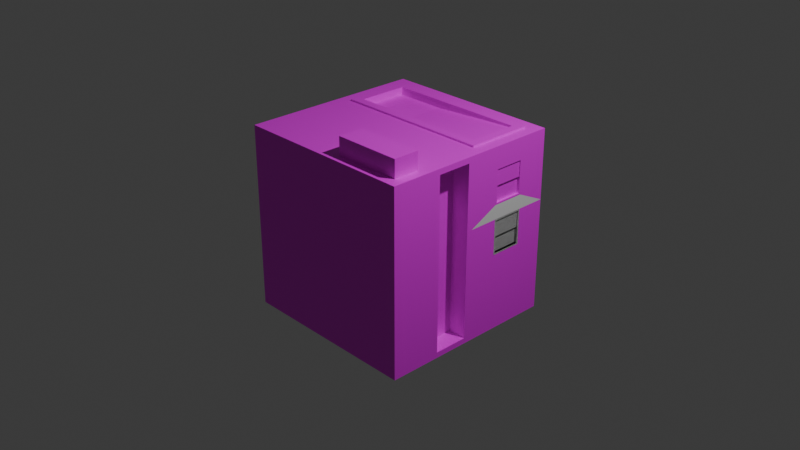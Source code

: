 # Source: playerBase.blend  (saved by Blender 4.0.36; exported with 4.5.12 LTS)
import bpy
from mathutils import Matrix  # noqa: F401  (used for matrix-valued properties, if any)

bpy.ops.wm.read_factory_settings(use_empty=True)
scene = bpy.context.scene
scene.name = 'Scene'

# ---- collections
col_collection = bpy.data.collections.new('Collection'); scene.collection.children.link(col_collection)

# ---- images (referenced by path relative to the original .blend; pixels are not part of the script)
import os
ASSET_DIR = os.environ.get("B2B_ASSET_DIR", "")  # directory of the original .blend (textures are referenced by path, not embedded)
HERE = os.path.dirname(os.path.abspath(__file__))  # packed textures are extracted next to this script under _unpacked/

def load_image(name, relpath, width, height, colorspace="sRGB"):
    """Load a texture the original file referenced (path relative to the .blend, or extracted next to this script)."""
    p = next((c for c in (os.path.join(HERE, relpath), os.path.join(ASSET_DIR, relpath)) if relpath and os.path.exists(c)), "")
    if p:
        img = bpy.data.images.load(p, check_existing=True)
        img.name = name
    else:  # same state as the original file: an image datablock whose file is absent (Cycles renders it pink)
        img = bpy.data.images.new(name, width, height)
        img.source = "FILE"
        img.filepath = "//" + (relpath or name)
    img.colorspace_settings.name = colorspace
    return img
img_untitled_001 = load_image('Untitled.001', '', 512, 512, 'sRGB')

# ---- materials (node trees are filled in below, after node groups)
mat_material_010 = bpy.data.materials.new('Material.010')
mat_material_010.alpha_threshold = 0.0
mat_material_010.use_transparent_shadow = False
mat_material_010.roughness = 0.5
mat_material_010.line_color = (0.0, 0.0, 0.0, 1.0)
mat_material_002 = bpy.data.materials.new('Material.002')
mat_material_002.alpha_threshold = 0.0
mat_material_002.use_transparent_shadow = False
mat_material_002.roughness = 0.5
mat_material_002.line_color = (0.0, 0.0, 0.0, 1.0)
mat_material_001 = bpy.data.materials.new('Material.001')
mat_material_001.alpha_threshold = 0.0
mat_material_001.use_transparent_shadow = False
mat_material_001.roughness = 0.5
mat_material_001.line_color = (0.0, 0.0, 0.0, 1.0)
mat_material = bpy.data.materials.new('Material')
mat_material.alpha_threshold = 0.0
mat_material.use_transparent_shadow = False
mat_material.roughness = 0.5
mat_material.line_color = (0.0, 0.0, 0.0, 1.0)
mat_material_003 = bpy.data.materials.new('Material.003')
mat_material_003.alpha_threshold = 0.0
mat_material_003.use_transparent_shadow = False
mat_material_003.roughness = 0.5
mat_material_003.line_color = (0.0, 0.0, 0.0, 1.0)
mat_material_004 = bpy.data.materials.new('Material.004')
mat_material_004.alpha_threshold = 0.0
mat_material_004.use_transparent_shadow = False
mat_material_004.roughness = 0.5
mat_material_004.line_color = (0.0, 0.0, 0.0, 1.0)
mat_material_005 = bpy.data.materials.new('Material.005')
mat_material_005.alpha_threshold = 0.0
mat_material_005.use_transparent_shadow = False
mat_material_005.roughness = 0.5
mat_material_005.line_color = (0.0, 0.0, 0.0, 1.0)
mat_material_006 = bpy.data.materials.new('Material.006')
mat_material_006.alpha_threshold = 0.0
mat_material_006.use_transparent_shadow = False
mat_material_006.roughness = 0.5
mat_material_006.line_color = (0.0, 0.0, 0.0, 1.0)
mat_material_007 = bpy.data.materials.new('Material.007')
mat_material_007.alpha_threshold = 0.0
mat_material_007.use_transparent_shadow = False
mat_material_007.roughness = 0.5
mat_material_007.line_color = (0.0, 0.0, 0.0, 1.0)
mat_material_008 = bpy.data.materials.new('Material.008')
mat_material_008.alpha_threshold = 0.0
mat_material_008.use_transparent_shadow = False
mat_material_008.roughness = 0.5
mat_material_008.line_color = (0.0, 0.0, 0.0, 1.0)
mat_material_009 = bpy.data.materials.new('Material.009')
mat_material_009.alpha_threshold = 0.0
mat_material_009.use_transparent_shadow = False
mat_material_009.roughness = 0.5
mat_material_009.line_color = (0.0, 0.0, 0.0, 1.0)
mat_material_011 = bpy.data.materials.new('Material.011')
mat_material_011.alpha_threshold = 0.0
mat_material_011.use_transparent_shadow = False
mat_material_011.roughness = 0.5
mat_material_011.line_color = (0.0, 0.0, 0.0, 1.0)

# ---- material node trees
mat_material_010.use_nodes = True; mat_material_010.node_tree.nodes.clear()
_N = mat_material_010.node_tree.nodes; _L = mat_material_010.node_tree.links
n0 = _N.new('ShaderNodeOutputMaterial'); n0.name = 'Material Output'; n0.location = (300, 300)
n1 = _N.new('ShaderNodeBsdfPrincipled'); n1.name = 'Principled BSDF'; n1.location = (10, 300)
n1.inputs[3].default_value = 1.45
_L.new(n1.outputs[0], n0.inputs[0])
n0.is_active_output = True
mat_material_002.use_nodes = True; mat_material_002.node_tree.nodes.clear()
_N = mat_material_002.node_tree.nodes; _L = mat_material_002.node_tree.links
n0 = _N.new('ShaderNodeOutputMaterial'); n0.name = 'Material Output'; n0.location = (300, 300)
n1 = _N.new('ShaderNodeBsdfPrincipled'); n1.name = 'Principled BSDF'; n1.location = (10, 300)
n1.inputs[3].default_value = 1.45
_L.new(n1.outputs[0], n0.inputs[0])
n0.is_active_output = True
mat_material_001.use_nodes = True; mat_material_001.node_tree.nodes.clear()
_N = mat_material_001.node_tree.nodes; _L = mat_material_001.node_tree.links
n0 = _N.new('ShaderNodeOutputMaterial'); n0.name = 'Material Output'; n0.location = (300, 300)
n1 = _N.new('ShaderNodeBsdfPrincipled'); n1.name = 'Principled BSDF'; n1.location = (10, 300)
n1.inputs[3].default_value = 1.45
_L.new(n1.outputs[0], n0.inputs[0])
n0.is_active_output = True
mat_material.use_nodes = True; mat_material.node_tree.nodes.clear()
_N = mat_material.node_tree.nodes; _L = mat_material.node_tree.links
n0 = _N.new('ShaderNodeOutputMaterial'); n0.name = 'Material Output'; n0.location = (300, 300)
n1 = _N.new('ShaderNodeBsdfPrincipled'); n1.name = 'Principled BSDF'; n1.location = (10, 300)
n1.inputs[2].default_value = 0.4591
n1.inputs[3].default_value = 1.45
n2 = _N.new('ShaderNodeTexImage'); n2.name = 'Image Texture'; n2.location = (-387, 277)
n2.image = img_untitled_001
n2.interpolation = 'Smart'
_L.new(n1.outputs[0], n0.inputs[0])
_L.new(n2.outputs[0], n1.inputs[0])
n0.is_active_output = True
mat_material_003.use_nodes = True; mat_material_003.node_tree.nodes.clear()
_N = mat_material_003.node_tree.nodes; _L = mat_material_003.node_tree.links
n0 = _N.new('ShaderNodeOutputMaterial'); n0.name = 'Material Output'; n0.location = (300, 300)
n1 = _N.new('ShaderNodeBsdfPrincipled'); n1.name = 'Principled BSDF'; n1.location = (10, 300)
n1.inputs[3].default_value = 1.45
_L.new(n1.outputs[0], n0.inputs[0])
n0.is_active_output = True
mat_material_004.use_nodes = True; mat_material_004.node_tree.nodes.clear()
_N = mat_material_004.node_tree.nodes; _L = mat_material_004.node_tree.links
n0 = _N.new('ShaderNodeOutputMaterial'); n0.name = 'Material Output'; n0.location = (300, 300)
n1 = _N.new('ShaderNodeBsdfPrincipled'); n1.name = 'Principled BSDF'; n1.location = (10, 300)
n1.inputs[3].default_value = 1.45
_L.new(n1.outputs[0], n0.inputs[0])
n0.is_active_output = True
mat_material_005.use_nodes = True; mat_material_005.node_tree.nodes.clear()
_N = mat_material_005.node_tree.nodes; _L = mat_material_005.node_tree.links
n0 = _N.new('ShaderNodeOutputMaterial'); n0.name = 'Material Output'; n0.location = (300, 300)
n1 = _N.new('ShaderNodeBsdfPrincipled'); n1.name = 'Principled BSDF'; n1.location = (10, 300)
n1.inputs[3].default_value = 1.45
_L.new(n1.outputs[0], n0.inputs[0])
n0.is_active_output = True
mat_material_006.use_nodes = True; mat_material_006.node_tree.nodes.clear()
_N = mat_material_006.node_tree.nodes; _L = mat_material_006.node_tree.links
n0 = _N.new('ShaderNodeOutputMaterial'); n0.name = 'Material Output'; n0.location = (300, 300)
n1 = _N.new('ShaderNodeBsdfPrincipled'); n1.name = 'Principled BSDF'; n1.location = (10, 300)
n1.inputs[3].default_value = 1.45
_L.new(n1.outputs[0], n0.inputs[0])
n0.is_active_output = True
mat_material_007.use_nodes = True; mat_material_007.node_tree.nodes.clear()
_N = mat_material_007.node_tree.nodes; _L = mat_material_007.node_tree.links
n0 = _N.new('ShaderNodeOutputMaterial'); n0.name = 'Material Output'; n0.location = (300, 300)
n1 = _N.new('ShaderNodeBsdfPrincipled'); n1.name = 'Principled BSDF'; n1.location = (10, 300)
n1.inputs[3].default_value = 1.45
_L.new(n1.outputs[0], n0.inputs[0])
n0.is_active_output = True
mat_material_008.use_nodes = True; mat_material_008.node_tree.nodes.clear()
_N = mat_material_008.node_tree.nodes; _L = mat_material_008.node_tree.links
n0 = _N.new('ShaderNodeOutputMaterial'); n0.name = 'Material Output'; n0.location = (300, 300)
n1 = _N.new('ShaderNodeBsdfPrincipled'); n1.name = 'Principled BSDF'; n1.location = (10, 300)
n1.inputs[3].default_value = 1.45
_L.new(n1.outputs[0], n0.inputs[0])
n0.is_active_output = True
mat_material_009.use_nodes = True; mat_material_009.node_tree.nodes.clear()
_N = mat_material_009.node_tree.nodes; _L = mat_material_009.node_tree.links
n0 = _N.new('ShaderNodeOutputMaterial'); n0.name = 'Material Output'; n0.location = (300, 300)
n1 = _N.new('ShaderNodeBsdfPrincipled'); n1.name = 'Principled BSDF'; n1.location = (10, 300)
n1.inputs[3].default_value = 1.45
_L.new(n1.outputs[0], n0.inputs[0])
n0.is_active_output = True
mat_material_011.use_nodes = True; mat_material_011.node_tree.nodes.clear()
_N = mat_material_011.node_tree.nodes; _L = mat_material_011.node_tree.links
n0 = _N.new('ShaderNodeOutputMaterial'); n0.name = 'Material Output'; n0.location = (300, 300)
n1 = _N.new('ShaderNodeBsdfPrincipled'); n1.name = 'Principled BSDF'; n1.location = (10, 300)
n1.inputs[3].default_value = 1.45
_L.new(n1.outputs[0], n0.inputs[0])
n0.is_active_output = True

# ---- world
world_world = bpy.data.worlds.new('World'); scene.world = world_world
world_world.use_nodes = True; world_world.node_tree.nodes.clear()
_N = world_world.node_tree.nodes; _L = world_world.node_tree.links
n0 = _N.new('ShaderNodeOutputWorld'); n0.name = 'World Output'; n0.location = (300, 300)
n1 = _N.new('ShaderNodeBackground'); n1.name = 'Background'; n1.location = (10, 300)
n1.inputs[0].default_value = (0.05088, 0.05088, 0.05088, 1.0)
_L.new(n1.outputs[0], n0.inputs[0])
n0.is_active_output = True
world_world.color = (0.05088, 0.05088, 0.05088)
world_world.use_sun_shadow = False
world_world.sun_shadow_jitter_overblur = 0.0

# ---- cameras
cam_camera = bpy.data.cameras.new('Camera')
cam_camera.clip_end = 100.0
cam_camera.ortho_scale = 7.314

# ---- lights
light_light = bpy.data.lights.new('Light', 'POINT')
light_light.transmission_factor = 0.0
light_light.use_soft_falloff = False
light_light.energy = 1000.0
light_light.shadow_soft_size = 0.1
light_light.shadow_maximum_resolution = 0.006
light_light.use_absolute_resolution = True

# ---- meshes
me_cube_011 = bpy.data.meshes.new('Cube.011')
me_cube_011.from_pydata([(1.0, 0.3416, 0.2189), (1.0, 0.3416, -0.1321), (1.0, 0.6607, 0.2189), (1.0, 0.6607, -0.1321), (1.0, 0.3231, 0.2374), (1.0, 0.3231, -0.1506), (1.0, 0.6792, 0.2374), (1.0, 0.6792, -0.1506), (0.9719, 0.3416, 0.2189), (0.9719, 0.3416, -0.1321), (0.9719, 0.6607, 0.2189), (0.9719, 0.6607, -0.1321), (1.0, 0.3416, 0.04671), (0.9719, 0.3416, 0.04352), (0.9719, 0.6607, 0.04382), (0.9895, 0.3416, 0.2189), (0.9895, 0.6607, 0.2189), (0.9895, 0.3416, 0.04352), (0.9895, 0.6607, 0.04382), (0.346, -0.503, 0.7483), (0.346, -0.503, 0.3973), (0.6651, -0.5002, 0.7483), (0.6651, -0.5002, 0.3973), (0.3275, -0.5032, 0.7668), (0.3275, -0.5032, 0.3788), (0.6836, -0.5001, 0.7668), (0.6836, -0.5001, 0.3788), (0.3457, -0.4749, 0.7483), (0.3457, -0.4749, 0.3973), (0.6649, -0.4721, 0.7483), (0.6649, -0.4721, 0.3973), (0.346, -0.503, 0.5761), (0.3457, -0.4749, 0.5729), (0.6649, -0.4721, 0.5732), (0.3459, -0.4926, 0.7483), (0.665, -0.4898, 0.7483), (0.3459, -0.4926, 0.5729), (0.665, -0.4898, 0.5732), (0.346, -0.503, 0.7483), (0.346, -0.503, 0.3973), (0.6651, -0.5002, 0.7483), (0.6651, -0.5002, 0.3973), (0.3275, -0.5032, 0.7668), (0.3275, -0.5032, 0.3788), (0.6836, -0.5001, 0.7668), (0.6836, -0.5001, 0.3788), (0.3457, -0.4749, 0.7483), (0.3457, -0.4749, 0.3973), (0.6649, -0.4721, 0.7483), (0.6649, -0.4721, 0.3973), (0.346, -0.503, 0.5761), (0.3457, -0.4749, 0.5729), (0.6649, -0.4721, 0.5732), (0.3459, -0.4926, 0.7483), (0.665, -0.4898, 0.7483), (0.3459, -0.4926, 0.5729), (0.665, -0.4898, 0.5732), (0.7601, 0.7189, 1.466), (1.004, -0.4973, -0.4706), (-0.8868, -0.4042, 1.529), (-0.9955, -0.5148, -0.4706), (0.7552, 1.275, 1.466), (0.9868, 1.503, -0.4706), (-0.8933, 0.3358, 1.529), (-1.013, 1.485, -0.4706), (-0.01313, 1.494, -0.4706), (-0.05693, -0.5066, 1.468), (0.2137, 1.27, 1.466), (-0.05693, -0.5066, -0.4092), (-0.5131, 1.489, -0.4706), (-0.4342, -0.5099, 1.468), (-0.6127, 0.3383, 1.529), (-0.4342, -0.5099, -0.4092), (-0.4955, -0.5104, -0.4706), (0.004446, -0.506, -0.4706), (0.2186, 0.7141, 1.466), (-0.6062, -0.4017, 1.529), (-0.05867, -0.3081, 1.468), (-0.05867, -0.3081, -0.4092), (-0.4359, -0.3114, 1.468), (-0.4359, -0.3114, -0.4092), (-0.9955, -0.5148, 1.529), (-1.013, 1.485, 1.529), (-0.4955, -0.5104, 1.529), (-0.5131, 1.489, 1.529), (-0.8868, -0.4042, 1.72), (-0.8933, 0.3358, 1.72), (-0.6127, 0.3383, 1.72), (-0.6062, -0.4017, 1.72), (-0.01313, 1.494, 1.529), (0.9868, 1.503, 1.529), (1.004, -0.4973, 1.529), (0.004446, -0.506, 1.529), (0.1234, 1.36, 1.529), (0.8527, 1.366, 1.529), (0.8679, -0.3631, 1.529), (0.1386, -0.3695, 1.529), (0.2163, 1.268, 1.529), (0.7614, 1.273, 1.529), (0.7749, -0.2718, 1.529), (0.2299, -0.2766, 1.529), (0.1234, 1.36, 1.548), (0.8527, 1.366, 1.548), (0.8679, -0.3631, 1.548), (0.1386, -0.3695, 1.548), (0.2163, 1.268, 1.548), (0.7614, 1.273, 1.548), (0.7749, -0.2718, 1.548), (0.2299, -0.2766, 1.548), (0.004446, -0.506, 0.7668), (1.004, -0.4973, 0.7668), (0.004446, -0.506, 0.3788), (1.004, -0.4973, 0.3788), (0.3275, -0.5032, 0.7668), (0.3275, -0.5032, 0.3788), (0.6836, -0.5001, 0.7668), (0.6836, -0.5001, 0.3788), (0.3457, -0.4749, 0.7483), (0.6649, -0.4721, 0.7483), (0.3457, -0.4749, 0.5729), (0.6649, -0.4721, 0.5732), (0.3459, -0.4926, 0.7483), (0.665, -0.4898, 0.7483), (0.3459, -0.4926, 0.5729), (0.665, -0.4898, 0.5732), (1.004, -0.4973, 1.529), (1.004, -0.4973, 0.7668), (0.346, -0.503, 1.29), (0.346, -0.503, 0.9389), (0.6651, -0.5002, 1.29), (0.6651, -0.5002, 0.9389), (0.3275, -0.5032, 1.308), (0.3275, -0.5032, 0.9204), (0.6836, -0.5001, 1.308), (0.6836, -0.5001, 0.9204), (0.3457, -0.4749, 1.29), (0.3457, -0.4749, 0.9389), (0.6649, -0.4721, 1.29), (0.6649, -0.4721, 0.9389), (0.346, -0.503, 1.118), (0.3457, -0.4749, 1.115), (0.6649, -0.4721, 1.115), (0.3459, -0.4926, 1.29), (0.665, -0.4898, 1.29), (0.3459, -0.4926, 1.115), (0.665, -0.4898, 1.115), (0.9944, 0.9764, 0.7694), (0.9944, 0.9764, 0.4184), (0.9944, 1.296, 0.7694), (0.9944, 1.296, 0.4184), (0.9944, 0.958, 0.7879), (0.9944, 0.958, 0.3999), (0.9944, 1.314, 0.7879), (0.9944, 1.314, 0.3999), (0.9663, 0.9764, 0.7694), (0.9663, 0.9764, 0.4184), (0.9663, 1.296, 0.7694), (0.9663, 1.296, 0.4184), (0.9944, 0.9764, 0.5972), (0.9663, 0.9764, 0.594), (0.9663, 1.296, 0.5943), (0.9839, 0.9764, 0.7694), (0.9839, 1.296, 0.7694), (0.9839, 0.9764, 0.594), (0.9839, 1.296, 0.5943), (0.9944, 0.9764, 1.307), (0.9944, 0.9764, 0.9565), (0.9944, 1.296, 1.307), (0.9944, 1.296, 0.9565), (0.9944, 0.958, 1.326), (0.9944, 0.958, 0.938), (0.9944, 1.314, 1.326), (0.9944, 1.314, 0.938), (0.9663, 0.9764, 1.307), (0.9663, 0.9764, 0.9565), (0.9663, 1.296, 1.307), (0.9663, 1.296, 0.9565), (0.9944, 0.9764, 1.135), (0.9663, 0.9764, 1.132), (0.9663, 1.296, 1.132), (0.9839, 0.9764, 1.307), (0.9839, 1.296, 1.307), (0.9839, 0.9764, 1.132), (0.9839, 1.296, 1.132), (1.0, 0.3416, 1.307), (1.0, 0.3416, 0.9565), (1.0, 0.6607, 1.307), (1.0, 0.6607, 0.9565), (1.0, 0.3231, 1.326), (1.0, 0.3231, 0.938), (1.0, 0.6792, 1.326), (1.0, 0.6792, 0.938), (0.9719, 0.3416, 1.307), (0.9719, 0.3416, 0.9565), (0.9719, 0.6607, 1.307), (0.9719, 0.6607, 0.9565), (1.0, 0.3416, 1.135), (0.9719, 0.3416, 1.132), (0.9719, 0.6607, 1.132), (0.9895, 0.3416, 1.307), (0.9895, 0.6607, 1.307), (0.9895, 0.3416, 1.132), (0.9895, 0.6607, 1.132), (1.0, 0.3416, 0.7663), (1.0, 0.3416, 0.4153), (1.0, 0.6607, 0.7663), (1.0, 0.6607, 0.4153), (1.0, 0.3231, 0.7848), (1.0, 0.3231, 0.3969), (1.0, 0.6792, 0.7848), (1.0, 0.6792, 0.3969), (0.9719, 0.3416, 0.7663), (0.9719, 0.3416, 0.4153), (0.9719, 0.6607, 0.7663), (0.9719, 0.6607, 0.4153), (1.0, 0.3416, 0.5941), (0.9719, 0.3416, 0.5909), (0.9719, 0.6607, 0.5912), (0.9895, 0.3416, 0.7663), (0.9895, 0.6607, 0.7663), (0.9895, 0.3416, 0.5909), (0.9895, 0.6607, 0.5912), (1.006, -0.3049, 0.7663), (1.006, -0.3049, 0.4153), (1.006, 0.0142, 0.7663), (1.006, 0.0142, 0.4153), (1.006, -0.3234, 0.7848), (1.006, -0.3234, 0.3969), (1.006, 0.03266, 0.7848), (1.006, 0.03266, 0.3969), (0.9775, -0.3049, 0.7663), (0.9775, -0.3049, 0.4153), (0.9775, 0.0142, 0.7663), (0.9775, 0.0142, 0.4153), (1.006, -0.3049, 0.5941), (0.9775, -0.3049, 0.5909), (0.9775, 0.0142, 0.5912), (0.9952, -0.3049, 0.7663), (0.9952, 0.0142, 0.7663), (0.9952, -0.3049, 0.5909), (0.9952, 0.0142, 0.5912), (1.006, -0.3049, 1.302), (1.006, -0.3049, 0.9508), (1.006, 0.0142, 1.302), (1.006, 0.0142, 0.9508), (1.006, -0.3234, 1.32), (1.006, -0.3234, 0.9324), (1.006, 0.03266, 1.32), (1.006, 0.03266, 0.9324), (0.9775, -0.3049, 1.302), (0.9775, -0.3049, 0.9508), (0.9775, 0.0142, 1.302), (0.9775, 0.0142, 0.9508), (1.006, -0.3049, 1.13), (0.9775, -0.3049, 1.126), (0.9775, 0.0142, 1.127), (0.9952, -0.3049, 1.302), (0.9952, 0.0142, 1.302), (0.9952, -0.3049, 1.126), (0.9952, 0.0142, 1.127), (1.006, -0.3049, 0.2189), (1.006, -0.3049, -0.1321), (1.006, 0.0142, 0.2189), (1.006, 0.0142, -0.1321), (1.006, -0.3234, 0.2374), (1.006, -0.3234, -0.1506), (1.006, 0.03266, 0.2374), (1.006, 0.03266, -0.1506), (0.9775, -0.3049, 0.2189), (0.9775, -0.3049, -0.1321), (0.9775, 0.0142, 0.2189), (0.9775, 0.0142, -0.1321), (1.006, -0.3049, 0.04671), (0.9775, -0.3049, 0.04352), (0.9775, 0.0142, 0.04382), (0.9952, -0.3049, 0.2189), (0.9952, 0.0142, 0.2189), (0.9952, -0.3049, 0.04352), (0.9952, 0.0142, 0.04382), (0.9944, 0.9764, 0.222), (0.9944, 0.9764, -0.129), (0.9944, 1.296, 0.222), (0.9944, 1.296, -0.129), (0.9944, 0.958, 0.2404), (0.9944, 0.958, -0.1475), (0.9944, 1.314, 0.2404), (0.9944, 1.314, -0.1475), (0.9663, 0.9764, 0.222), (0.9663, 0.9764, -0.129), (0.9663, 1.296, 0.222), (0.9663, 1.296, -0.129), (0.9944, 0.9764, 0.04978), (0.9663, 0.9764, 0.04659), (0.9663, 1.296, 0.04689), (0.9839, 0.9764, 0.222), (0.9839, 1.296, 0.222), (0.9839, 0.9764, 0.04659), (0.9839, 1.296, 0.04689)], [(110, 126)], [(1, 3, 11, 9), (1, 12, 0, 4, 5), (0, 2, 6, 4), (3, 1, 5, 7), (2, 3, 7, 6), (0, 12, 13, 8), (3, 2, 10, 14, 11), (2, 0, 8, 10), (15, 17, 18, 16), (14, 13, 9, 11), (13, 12, 1, 9), (13, 14, 18, 17), (20, 22, 30, 28), (20, 31, 19, 23, 24), (19, 21, 25, 23), (22, 20, 24, 26), (21, 22, 26, 25), (19, 31, 32, 27), (22, 21, 29, 33, 30), (21, 19, 27, 29), (34, 36, 37, 35), (33, 32, 28, 30), (32, 31, 20, 28), (32, 33, 37, 36), (39, 41, 49, 47), (39, 50, 38, 42, 43), (38, 40, 44, 42), (41, 39, 43, 45), (40, 41, 45, 44), (38, 50, 51, 46), (41, 40, 48, 52, 49), (40, 38, 46, 48), (53, 55, 56, 54), (52, 51, 47, 49), (51, 50, 39, 47), (51, 52, 56, 55), (76, 71, 87, 88), (60, 81, 82, 64), (65, 89, 90, 62), (69, 73, 60, 64), (58, 112, 116, 114, 111, 74), (62, 58, 74, 65), (69, 84, 89, 65), (57, 61, 67, 75), (64, 82, 84, 69), (66, 70, 79, 77), (65, 74, 73, 69), (92, 89, 84, 83), (68, 72, 73, 74), (66, 68, 74, 111, 109, 92), (70, 66, 92, 83), (72, 70, 83, 73), (78, 77, 79, 80), (72, 68, 78, 80), (70, 72, 80, 79), (68, 66, 77, 78), (59, 63, 82, 81), (76, 59, 81, 83), (63, 71, 84, 82), (71, 76, 83, 84), (88, 87, 86, 85), (59, 76, 88, 85), (71, 63, 86, 87), (63, 59, 85, 86), (93, 94, 90, 89), (94, 95, 91, 90), (95, 96, 92, 91), (96, 93, 89, 92), (97, 98, 106, 105), (99, 100, 108, 107), (95, 94, 102, 103), (93, 96, 104, 101), (67, 61, 98, 97), (61, 57, 99, 98), (57, 75, 100, 99), (75, 67, 97, 100), (105, 106, 102, 101), (106, 107, 103, 102), (107, 108, 104, 103), (108, 105, 101, 104), (96, 95, 103, 104), (100, 97, 105, 108), (94, 93, 101, 102), (98, 99, 107, 106), (111, 114, 113, 109), (115, 116, 112, 110), (118, 117, 121, 122), (120, 118, 122, 124), (117, 119, 123, 121), (128, 130, 138, 136), (128, 139, 127, 131, 132), (127, 129, 133, 131), (130, 128, 132, 134), (129, 130, 134, 133), (127, 139, 140, 135), (130, 129, 137, 141, 138), (129, 127, 135, 137), (142, 144, 145, 143), (141, 140, 136, 138), (140, 139, 128, 136), (140, 141, 145, 144), (147, 149, 157, 155), (147, 158, 146, 150, 151), (146, 148, 152, 150), (149, 147, 151, 153), (148, 149, 153, 152), (146, 158, 159, 154), (149, 148, 156, 160, 157), (148, 146, 154, 156), (161, 163, 164, 162), (160, 159, 155, 157), (159, 158, 147, 155), (159, 160, 164, 163), (166, 168, 176, 174), (166, 177, 165, 169, 170), (165, 167, 171, 169), (168, 166, 170, 172), (167, 168, 172, 171), (165, 177, 178, 173), (168, 167, 175, 179, 176), (167, 165, 173, 175), (180, 182, 183, 181), (179, 178, 174, 176), (178, 177, 166, 174), (178, 179, 183, 182), (185, 187, 195, 193), (185, 196, 184, 188, 189), (184, 186, 190, 188), (187, 185, 189, 191), (186, 187, 191, 190), (184, 196, 197, 192), (187, 186, 194, 198, 195), (186, 184, 192, 194), (199, 201, 202, 200), (198, 197, 193, 195), (197, 196, 185, 193), (197, 198, 202, 201), (204, 206, 214, 212), (204, 215, 203, 207, 208), (203, 205, 209, 207), (206, 204, 208, 210), (205, 206, 210, 209), (203, 215, 216, 211), (206, 205, 213, 217, 214), (205, 203, 211, 213), (218, 220, 221, 219), (217, 216, 212, 214), (216, 215, 204, 212), (216, 217, 221, 220), (223, 225, 233, 231), (223, 234, 222, 226, 227), (222, 224, 228, 226), (225, 223, 227, 229), (224, 225, 229, 228), (222, 234, 235, 230), (225, 224, 232, 236, 233), (224, 222, 230, 232), (237, 239, 240, 238), (236, 235, 231, 233), (235, 234, 223, 231), (235, 236, 240, 239), (242, 244, 252, 250), (242, 253, 241, 245, 246), (241, 243, 247, 245), (244, 242, 246, 248), (243, 244, 248, 247), (241, 253, 254, 249), (244, 243, 251, 255, 252), (243, 241, 249, 251), (256, 258, 259, 257), (255, 254, 250, 252), (254, 253, 242, 250), (254, 255, 259, 258), (261, 263, 271, 269), (261, 272, 260, 264, 265), (260, 262, 266, 264), (263, 261, 265, 267), (262, 263, 267, 266), (260, 272, 273, 268), (263, 262, 270, 274, 271), (262, 260, 268, 270), (275, 277, 278, 276), (274, 273, 269, 271), (273, 272, 261, 269), (273, 274, 278, 277), (280, 282, 290, 288), (280, 291, 279, 283, 284), (279, 281, 285, 283), (282, 280, 284, 286), (281, 282, 286, 285), (279, 291, 292, 287), (282, 281, 289, 293, 290), (281, 279, 287, 289), (294, 296, 297, 295), (293, 292, 288, 290), (292, 291, 280, 288), (292, 293, 297, 296), (109, 126, 134, 132), (126, 125, 133, 134), (133, 125, 92, 131), (109, 132, 131, 92), (7, 284, 283, 6), (5, 4, 266, 267), (227, 226, 245, 246), (208, 207, 228, 229), (151, 150, 209, 210), (170, 169, 190, 191), (189, 188, 247, 248), (152, 172, 170, 191, 189, 248, 246, 226, 228, 207, 209, 150), (6, 283, 285, 153, 151, 210, 208, 229, 227, 264, 266, 4), (62, 90, 171, 172, 152, 153, 285, 286), (169, 171, 90, 125, 245, 247, 188, 190), (112, 58, 265, 264, 227, 226, 246, 245, 125, 126), (7, 5, 267, 265, 58, 62, 286, 284), (81, 60, 73, 83)])
me_cube_011.polygons.foreach_set('material_index', [0, 0, 0, 0, 0, 0, 0, 0, 0, 0, 0, 0, 1, 1, 1, 1, 1, 1, 1, 1, 1, 1, 1, 1, 2, 2, 2, 2, 2, 2, 2, 2, 2, 2, 2, 2, 3, 3, 3, 3, 3, 3, 3, 3, 3, 3, 3, 3, 3, 3, 3, 3, 3, 3, 3, 3, 3, 3, 3, 3, 3, 3, 3, 3, 3, 3, 3, 3, 3, 3, 3, 3, 3, 3, 3, 3, 3, 3, 3, 3, 3, 3, 3, 3, 3, 3, 3, 3, 3, 3, 3, 3, 3, 3, 3, 3, 3, 3, 3, 3, 3, 4, 4, 4, 4, 4, 4, 4, 4, 4, 4, 4, 4, 5, 5, 5, 5, 5, 5, 5, 5, 5, 5, 5, 5, 6, 6, 6, 6, 6, 6, 6, 6, 6, 6, 6, 6, 7, 7, 7, 7, 7, 7, 7, 7, 7, 7, 7, 7, 8, 8, 8, 8, 8, 8, 8, 8, 8, 8, 8, 8, 9, 9, 9, 9, 9, 9, 9, 9, 9, 9, 9, 9, 10, 10, 10, 10, 10, 10, 10, 10, 10, 10, 10, 10, 11, 11, 11, 11, 11, 11, 11, 11, 11, 11, 11, 11, 0, 3, 3, 3, 0, 0, 8, 7, 4, 5, 6, 4, 0, 3, 5, 0, 0, 3])
_uv = me_cube_011.uv_layers.new(name='UVMap')
_uv.uv.foreach_set('vector', [0.8977, 0.03335, 0.8977, 0.04913, 0.8963, 0.04913, 0.8963, 0.03335, 0.2564, 0.1155, 0.2564, 0.1067, 0.2564, 0.09816, 0.2573, 0.09725, 0.2573, 0.1164, 0.2564, 0.09816, 0.2406, 0.09816, 0.2397, 0.09725, 0.2573, 0.09725, 0.2406, 0.1155, 0.2564, 0.1155, 0.2573, 0.1164, 0.2397, 0.1164, 0.2406, 0.09816, 0.2406, 0.1155, 0.2397, 0.1164, 0.2397, 0.09725, 0.6788, 0.199, 0.6788, 0.2075, 0.6774, 0.2076, 0.6774, 0.199, 0.366, 0.6375, 0.366, 0.6201, 0.3674, 0.6201, 0.3674, 0.6288, 0.3674, 0.6375, 0.5097, 0.8775, 0.5097, 0.8617, 0.5111, 0.8617, 0.5111, 0.8775, 0.8163, 0.3804, 0.8077, 0.3804, 0.8077, 0.3646, 0.8163, 0.3646, 0.7514, 0.7587, 0.7514, 0.7745, 0.7427, 0.7745, 0.7427, 0.7587, 0.6774, 0.2076, 0.6788, 0.2075, 0.6788, 0.2163, 0.6774, 0.2163, 0.9624, 0.6762, 0.9624, 0.692, 0.9616, 0.692, 0.9616, 0.6762, 0.7427, 0.857, 0.7427, 0.8412, 0.7441, 0.8412, 0.7441, 0.857, 0.607, 0.5261, 0.607, 0.5173, 0.607, 0.5088, 0.6079, 0.5078, 0.6079, 0.527, 0.607, 0.5088, 0.5912, 0.5088, 0.5903, 0.5078, 0.6079, 0.5078, 0.5912, 0.5261, 0.607, 0.5261, 0.6079, 0.527, 0.5903, 0.527, 0.5912, 0.5088, 0.5912, 0.5261, 0.5903, 0.527, 0.5903, 0.5078, 0.5111, 0.6112, 0.5111, 0.6197, 0.5097, 0.6198, 0.5097, 0.6112, 0.1952, 0.7283, 0.1952, 0.711, 0.1966, 0.711, 0.1966, 0.7196, 0.1966, 0.7283, 0.8789, 0.857, 0.8789, 0.8412, 0.8803, 0.8412, 0.8803, 0.857, 0.2717, 0.7882, 0.2804, 0.7882, 0.2804, 0.804, 0.2717, 0.804, 0.7427, 0.6095, 0.7427, 0.5937, 0.7514, 0.5937, 0.7514, 0.6095, 0.5097, 0.6198, 0.5111, 0.6197, 0.5111, 0.6285, 0.5097, 0.6285, 0.9479, 0.8412, 0.9479, 0.857, 0.947, 0.857, 0.947, 0.8412, 0.8108, 0.857, 0.8108, 0.8412, 0.8122, 0.8412, 0.8122, 0.857, 0.607, 0.612, 0.607, 0.6032, 0.607, 0.5946, 0.6079, 0.5937, 0.6079, 0.6129, 0.607, 0.5946, 0.5912, 0.5946, 0.5903, 0.5937, 0.6079, 0.5937, 0.5912, 0.612, 0.607, 0.612, 0.6079, 0.6129, 0.5903, 0.6129, 0.5912, 0.5946, 0.5912, 0.612, 0.5903, 0.6129, 0.5903, 0.5937, 0.1285, 0.6178, 0.1285, 0.6263, 0.1271, 0.6265, 0.1271, 0.6178, 0.7396, 0.3819, 0.7396, 0.3646, 0.741, 0.3646, 0.741, 0.3732, 0.741, 0.3819, 0.1198, 0.8842, 0.1198, 0.8684, 0.1212, 0.8684, 0.1212, 0.8842, 0.3471, 0.7882, 0.3558, 0.7882, 0.3558, 0.804, 0.3471, 0.804, 0.7427, 0.692, 0.7427, 0.6762, 0.7514, 0.6762, 0.7514, 0.692, 0.1271, 0.6265, 0.1285, 0.6263, 0.1285, 0.6351, 0.1271, 0.6351, 0.9479, 0.9237, 0.9479, 0.9394, 0.947, 0.9394, 0.947, 0.9237, 0.3754, 0.5168, 0.3754, 0.5534, 0.366, 0.5534, 0.366, 0.5168, 0.4635, 0.2979, 0.3646, 0.2979, 0.3646, 0.199, 0.4635, 0.199, 0.414, 0.1323, 0.414, 0.03335, 0.4635, 0.03335, 0.4635, 0.1323, 0.2979, 0.2237, 0.199, 0.2237, 0.199, 0.199, 0.2979, 0.199, 0.03335, 0.2979, 0.03335, 0.2559, 0.04922, 0.2559, 0.06683, 0.2559, 0.08281, 0.2559, 0.08281, 0.2979, 0.2979, 0.2979, 0.199, 0.2979, 0.199, 0.2484, 0.2979, 0.2484, 0.3893, 0.1323, 0.3893, 0.03335, 0.414, 0.03335, 0.414, 0.1323, 0.5365, 0.4136, 0.5366, 0.4411, 0.5098, 0.4412, 0.5097, 0.4137, 0.3646, 0.1323, 0.3646, 0.03335, 0.3893, 0.03335, 0.3893, 0.1323, 0.6009, 0.05201, 0.6009, 0.03335, 0.6108, 0.03335, 0.6108, 0.05201, 0.2979, 0.2484, 0.199, 0.2484, 0.199, 0.2237, 0.2979, 0.2237, 0.03335, 0.08281, 0.1323, 0.08281, 0.1323, 0.1075, 0.03335, 0.1075, 0.08584, 0.2949, 0.1045, 0.2949, 0.1075, 0.2979, 0.08281, 0.2979, 0.08584, 0.202, 0.08584, 0.2949, 0.08281, 0.2979, 0.08281, 0.2559, 0.08281, 0.2367, 0.08281, 0.199, 0.1045, 0.202, 0.08584, 0.202, 0.08281, 0.199, 0.1075, 0.199, 0.1045, 0.2949, 0.1045, 0.202, 0.1075, 0.199, 0.1075, 0.2979, 0.03335, 0.4574, 0.03335, 0.3646, 0.05201, 0.3646, 0.05201, 0.4574, 0.6009, 0.2176, 0.6009, 0.199, 0.6107, 0.199, 0.6107, 0.2176, 0.1285, 0.3646, 0.1285, 0.4574, 0.1187, 0.4574, 0.1187, 0.3646, 0.1952, 0.4574, 0.1952, 0.3646, 0.205, 0.3646, 0.205, 0.4574, 0.03877, 0.1268, 0.07538, 0.1268, 0.1323, 0.1323, 0.03335, 0.1323, 0.03877, 0.113, 0.03877, 0.1268, 0.03335, 0.1323, 0.03335, 0.1075, 0.07538, 0.1268, 0.07538, 0.113, 0.1323, 0.1075, 0.1323, 0.1323, 0.07538, 0.113, 0.03877, 0.113, 0.03335, 0.1075, 0.1323, 0.1075, 0.5236, 0.5078, 0.5236, 0.5445, 0.5097, 0.5445, 0.5097, 0.5078, 0.9029, 0.7606, 0.9029, 0.7745, 0.8935, 0.7745, 0.8935, 0.7606, 0.04279, 0.951, 0.04279, 0.9649, 0.03335, 0.9649, 0.03335, 0.951, 0.2812, 0.5168, 0.2812, 0.5534, 0.2717, 0.5534, 0.2717, 0.5168, 0.1256, 0.07611, 0.1256, 0.04004, 0.1323, 0.03335, 0.1323, 0.08281, 0.1256, 0.04004, 0.04004, 0.04004, 0.03335, 0.03335, 0.1323, 0.03335, 0.04004, 0.04004, 0.04004, 0.07611, 0.03335, 0.08281, 0.03335, 0.03335, 0.04004, 0.07611, 0.1256, 0.07611, 0.1323, 0.08281, 0.03335, 0.08281, 0.03427, 0.5243, 0.03427, 0.5512, 0.03335, 0.5512, 0.03335, 0.5243, 0.1285, 0.5241, 0.1285, 0.5511, 0.1276, 0.5511, 0.1276, 0.5241, 0.443, 0.3646, 0.443, 0.4501, 0.4421, 0.4501, 0.4421, 0.3646, 0.3754, 0.3646, 0.3754, 0.4501, 0.3745, 0.4501, 0.3745, 0.3646, 0.03738, 0.5241, 0.03738, 0.5509, 0.03427, 0.5512, 0.03427, 0.5243, 0.5342, 0.03335, 0.5342, 0.06083, 0.5311, 0.1098, 0.5311, 0.03342, 0.5365, 0.4136, 0.5097, 0.4137, 0.5097, 0.3647, 0.5367, 0.3646, 0.5342, 0.248, 0.5342, 0.2755, 0.5311, 0.2754, 0.5311, 0.199, 0.2763, 0.4456, 0.3033, 0.4456, 0.3078, 0.4501, 0.2717, 0.4501, 0.3033, 0.4456, 0.3032, 0.3691, 0.3078, 0.3646, 0.3078, 0.4501, 0.3032, 0.3691, 0.2763, 0.3691, 0.2717, 0.3646, 0.3078, 0.3646, 0.2763, 0.3691, 0.2763, 0.4456, 0.2717, 0.4501, 0.2717, 0.3646, 0.443, 0.5168, 0.443, 0.5529, 0.4421, 0.5529, 0.4421, 0.5168, 0.5311, 0.199, 0.5311, 0.2754, 0.5302, 0.2754, 0.5302, 0.199, 0.1961, 0.5241, 0.1961, 0.5602, 0.1952, 0.5602, 0.1952, 0.5241, 0.5311, 0.03342, 0.5311, 0.1098, 0.5302, 0.1098, 0.5302, 0.03342, 0.08281, 0.2559, 0.06683, 0.2559, 0.06683, 0.2367, 0.08281, 0.2367, 0.04922, 0.2367, 0.04922, 0.2559, 0.03335, 0.2559, 0.03335, 0.2367, 0.5912, 0.9286, 0.5912, 0.9444, 0.5903, 0.9444, 0.5903, 0.9286, 0.6009, 0.1274, 0.6009, 0.1187, 0.6018, 0.1187, 0.6018, 0.1274, 0.6018, 0.2843, 0.6018, 0.293, 0.6009, 0.293, 0.6009, 0.2843, 0.6673, 0.8601, 0.6673, 0.8443, 0.6687, 0.8443, 0.6687, 0.8601, 0.06592, 0.2282, 0.06592, 0.2193, 0.06592, 0.2108, 0.06683, 0.2099, 0.06683, 0.2291, 0.06592, 0.2108, 0.05013, 0.2108, 0.04922, 0.2099, 0.06683, 0.2099, 0.05013, 0.2282, 0.06592, 0.2282, 0.06683, 0.2291, 0.04922, 0.2291, 0.05013, 0.2108, 0.05013, 0.2282, 0.04922, 0.2291, 0.04922, 0.2099, 0.2731, 0.7042, 0.2731, 0.7127, 0.2717, 0.7128, 0.2717, 0.7042, 0.7427, 0.5252, 0.7427, 0.5078, 0.7441, 0.5078, 0.7441, 0.5165, 0.7441, 0.5252, 0.03335, 0.8843, 0.03335, 0.8685, 0.03474, 0.8685, 0.03474, 0.8843, 0.4341, 0.7882, 0.4427, 0.7882, 0.4427, 0.804, 0.4341, 0.804, 0.7455, 0.2148, 0.7456, 0.199, 0.7542, 0.199, 0.7542, 0.2148, 0.2717, 0.7128, 0.2731, 0.7127, 0.2731, 0.7215, 0.2717, 0.7215, 0.952, 0.3646, 0.952, 0.3804, 0.9511, 0.3804, 0.9511, 0.3646, 0.8977, 0.199, 0.8977, 0.2148, 0.8963, 0.2148, 0.8963, 0.199, 0.225, 0.0883, 0.225, 0.07945, 0.225, 0.07094, 0.2259, 0.07002, 0.2259, 0.08921, 0.225, 0.07094, 0.2092, 0.07094, 0.2083, 0.07002, 0.2259, 0.07002, 0.2092, 0.0883, 0.225, 0.0883, 0.2259, 0.08921, 0.2083, 0.08921, 0.2092, 0.07094, 0.2092, 0.0883, 0.2083, 0.08921, 0.2083, 0.07002, 0.6048, 0.3646, 0.6048, 0.3731, 0.6034, 0.3733, 0.6034, 0.3646, 0.03335, 0.6353, 0.03335, 0.6179, 0.03474, 0.6179, 0.03474, 0.6266, 0.03474, 0.6353, 0.883, 0.3804, 0.883, 0.3646, 0.8844, 0.3646, 0.8844, 0.3804, 0.8195, 0.5236, 0.8108, 0.5236, 0.8108, 0.5078, 0.8195, 0.5078, 0.7542, 0.2814, 0.7542, 0.2972, 0.7455, 0.2972, 0.7455, 0.2814, 0.6034, 0.3733, 0.6048, 0.3731, 0.6048, 0.3819, 0.6034, 0.3819, 0.5106, 0.9442, 0.5106, 0.96, 0.5097, 0.96, 0.5097, 0.9442, 0.8977, 0.2814, 0.8977, 0.2972, 0.8963, 0.2972, 0.8963, 0.2814, 0.225, 0.06169, 0.225, 0.05284, 0.225, 0.04432, 0.2259, 0.04341, 0.2259, 0.0626, 0.225, 0.04432, 0.2092, 0.04432, 0.2083, 0.04341, 0.2259, 0.04341, 0.2092, 0.06169, 0.225, 0.06169, 0.2259, 0.0626, 0.2083, 0.0626, 0.2092, 0.04432, 0.2092, 0.06169, 0.2083, 0.0626, 0.2083, 0.04341, 0.676, 0.5937, 0.676, 0.6023, 0.6746, 0.6024, 0.6746, 0.5937, 0.4341, 0.7215, 0.4341, 0.7042, 0.4355, 0.7042, 0.4355, 0.7128, 0.4355, 0.7215, 0.2717, 0.8865, 0.2717, 0.8707, 0.2731, 0.8707, 0.2731, 0.8865, 0.8268, 0.6095, 0.8181, 0.6095, 0.8181, 0.5937, 0.8268, 0.5937, 0.7542, 0.03335, 0.7542, 0.04913, 0.7455, 0.04913, 0.7455, 0.03335, 0.6746, 0.6024, 0.676, 0.6023, 0.676, 0.6111, 0.6746, 0.6111, 0.9624, 0.5937, 0.9624, 0.6095, 0.9616, 0.6095, 0.9616, 0.5937, 0.7441, 0.9237, 0.7441, 0.9394, 0.7427, 0.9394, 0.7427, 0.9237, 0.2564, 0.06169, 0.2564, 0.05284, 0.2564, 0.04432, 0.2573, 0.04341, 0.2573, 0.0626, 0.2564, 0.04432, 0.2406, 0.04432, 0.2397, 0.04341, 0.2573, 0.04341, 0.2406, 0.06169, 0.2564, 0.06169, 0.2573, 0.0626, 0.2397, 0.0626, 0.2406, 0.04432, 0.2406, 0.06169, 0.2397, 0.0626, 0.2397, 0.04341, 0.6788, 0.03335, 0.6788, 0.04187, 0.6775, 0.04202, 0.6775, 0.03335, 0.4341, 0.6375, 0.4341, 0.6201, 0.4355, 0.6201, 0.4355, 0.6288, 0.4355, 0.6375, 0.3398, 0.8865, 0.3398, 0.8707, 0.3412, 0.8707, 0.3412, 0.8865, 0.8296, 0.1316, 0.8209, 0.1316, 0.821, 0.1158, 0.8296, 0.1158, 0.7542, 0.1158, 0.7542, 0.1316, 0.7455, 0.1316, 0.7455, 0.1158, 0.6775, 0.04202, 0.6788, 0.04187, 0.6788, 0.05071, 0.6775, 0.05071, 0.8977, 0.1165, 0.8977, 0.1323, 0.8968, 0.1323, 0.8968, 0.1165, 0.8268, 0.7587, 0.8268, 0.7745, 0.8254, 0.7745, 0.8254, 0.7587, 0.2564, 0.08845, 0.2564, 0.07961, 0.2564, 0.07109, 0.2573, 0.07018, 0.2573, 0.08936, 0.2564, 0.07109, 0.2406, 0.07109, 0.2397, 0.07018, 0.2573, 0.07018, 0.2406, 0.08845, 0.2564, 0.08845, 0.2573, 0.08936, 0.2397, 0.08936, 0.2406, 0.07109, 0.2406, 0.08845, 0.2397, 0.08936, 0.2397, 0.07018, 0.676, 0.6778, 0.676, 0.6863, 0.6746, 0.6865, 0.6746, 0.6778, 0.1952, 0.6443, 0.1952, 0.6269, 0.1966, 0.6269, 0.1966, 0.6356, 0.1966, 0.6443, 0.4079, 0.8865, 0.4079, 0.8707, 0.4093, 0.8707, 0.4093, 0.8865, 0.8268, 0.692, 0.8181, 0.692, 0.8181, 0.6762, 0.8268, 0.6762, 0.676, 0.7619, 0.676, 0.7776, 0.6673, 0.7776, 0.6673, 0.7619, 0.6746, 0.6865, 0.676, 0.6863, 0.676, 0.6952, 0.6746, 0.6952, 0.9653, 0.1165, 0.9653, 0.1323, 0.9644, 0.1323, 0.9644, 0.1165, 0.8122, 0.9237, 0.8122, 0.9394, 0.8108, 0.9394, 0.8108, 0.9237, 0.2884, 0.08845, 0.2884, 0.07961, 0.2884, 0.07109, 0.2893, 0.07018, 0.2893, 0.08936, 0.2884, 0.07109, 0.2726, 0.07109, 0.2717, 0.07018, 0.2893, 0.07018, 0.2726, 0.08845, 0.2884, 0.08845, 0.2893, 0.08936, 0.2717, 0.08936, 0.2726, 0.07109, 0.2726, 0.08845, 0.2717, 0.08936, 0.2717, 0.07018, 0.5111, 0.6952, 0.5111, 0.7037, 0.5097, 0.7039, 0.5097, 0.6952, 0.6715, 0.3819, 0.6715, 0.3646, 0.6729, 0.3646, 0.6729, 0.3732, 0.6729, 0.3819, 0.8862, 0.5236, 0.8862, 0.5078, 0.8876, 0.5078, 0.8876, 0.5236, 0.8296, 0.2972, 0.8209, 0.2972, 0.8209, 0.2814, 0.8296, 0.2814, 0.599, 0.7637, 0.599, 0.7795, 0.5903, 0.7795, 0.5903, 0.7637, 0.5097, 0.7039, 0.5111, 0.7037, 0.5111, 0.7126, 0.5097, 0.7126, 0.9653, 0.03335, 0.9653, 0.04913, 0.9644, 0.04913, 0.9644, 0.03335, 0.8803, 0.9237, 0.8803, 0.9394, 0.8789, 0.9394, 0.8789, 0.9237, 0.2884, 0.06196, 0.2884, 0.05312, 0.2884, 0.0446, 0.2893, 0.04369, 0.2893, 0.06288, 0.2884, 0.0446, 0.2726, 0.0446, 0.2717, 0.04369, 0.2893, 0.04369, 0.2726, 0.06196, 0.2884, 0.06196, 0.2893, 0.06288, 0.2717, 0.06288, 0.2726, 0.0446, 0.2726, 0.06196, 0.2717, 0.06288, 0.2717, 0.04369, 0.1285, 0.7018, 0.1285, 0.7104, 0.1271, 0.7105, 0.1271, 0.7018, 0.3398, 0.7215, 0.3398, 0.7042, 0.3412, 0.7042, 0.3412, 0.7128, 0.3412, 0.7215, 0.1952, 0.8933, 0.1952, 0.8775, 0.1966, 0.8775, 0.1966, 0.8933, 0.8296, 0.2148, 0.8209, 0.2148, 0.8209, 0.199, 0.8296, 0.199, 0.5184, 0.7793, 0.5184, 0.7951, 0.5097, 0.7951, 0.5097, 0.7793, 0.1271, 0.7105, 0.1285, 0.7104, 0.1285, 0.7192, 0.1271, 0.7192, 0.9653, 0.2814, 0.9653, 0.2972, 0.9644, 0.2972, 0.9644, 0.2814, 0.6687, 0.9268, 0.6687, 0.9426, 0.6673, 0.9426, 0.6673, 0.9268, 0.2884, 0.1155, 0.2884, 0.1067, 0.2884, 0.09816, 0.2893, 0.09725, 0.2893, 0.1164, 0.2884, 0.09816, 0.2726, 0.09816, 0.2717, 0.09725, 0.2893, 0.09725, 0.2726, 0.1155, 0.2884, 0.1155, 0.2893, 0.1164, 0.2717, 0.1164, 0.2726, 0.09816, 0.2726, 0.1155, 0.2717, 0.1164, 0.2717, 0.09725, 0.03474, 0.702, 0.03474, 0.7105, 0.03335, 0.7107, 0.03335, 0.702, 0.6746, 0.5252, 0.6746, 0.5078, 0.676, 0.5078, 0.676, 0.5165, 0.676, 0.5252, 0.8935, 0.6095, 0.8935, 0.5937, 0.8949, 0.5937, 0.8949, 0.6095, 0.8296, 0.04913, 0.8209, 0.04913, 0.821, 0.03335, 0.8296, 0.03335, 0.1285, 0.7859, 0.1285, 0.8017, 0.1198, 0.8017, 0.1198, 0.7859, 0.03335, 0.7107, 0.03474, 0.7105, 0.03474, 0.7193, 0.03335, 0.7193, 0.1207, 0.9509, 0.1207, 0.9667, 0.1198, 0.9667, 0.1198, 0.9509, 0.8949, 0.6762, 0.8949, 0.692, 0.8935, 0.692, 0.8935, 0.6762, 0.225, 0.1154, 0.225, 0.1065, 0.225, 0.09801, 0.2259, 0.0971, 0.2259, 0.1163, 0.225, 0.09801, 0.2092, 0.09801, 0.2083, 0.0971, 0.2259, 0.0971, 0.2092, 0.1154, 0.225, 0.1154, 0.2259, 0.1163, 0.2083, 0.1163, 0.2092, 0.09801, 0.2092, 0.1154, 0.2083, 0.1163, 0.2083, 0.0971, 0.5917, 0.6796, 0.5917, 0.6881, 0.5903, 0.6883, 0.5903, 0.6796, 0.2717, 0.6375, 0.2717, 0.6201, 0.2731, 0.6201, 0.2731, 0.6288, 0.2731, 0.6375, 0.5903, 0.8619, 0.5903, 0.8462, 0.5917, 0.8462, 0.5917, 0.8619, 0.2039, 0.8108, 0.1952, 0.8108, 0.1952, 0.795, 0.2039, 0.795, 0.04205, 0.786, 0.04203, 0.8018, 0.03335, 0.8018, 0.03335, 0.786, 0.5903, 0.6883, 0.5917, 0.6881, 0.5917, 0.697, 0.5903, 0.697, 0.9551, 0.5078, 0.9551, 0.5236, 0.9543, 0.5236, 0.9543, 0.5078, 0.08281, 0.2367, 0.03335, 0.2367, 0.04922, 0.2291, 0.06683, 0.2291, 0.03335, 0.2367, 0.03335, 0.199, 0.04922, 0.2099, 0.04922, 0.2291, 0.04922, 0.2099, 0.03335, 0.199, 0.08281, 0.199, 0.06683, 0.2099, 0.08281, 0.2367, 0.06683, 0.2291, 0.06683, 0.2099, 0.08281, 0.199, 0.2397, 0.1164, 0.2259, 0.1163, 0.2259, 0.0971, 0.2397, 0.09725, 0.2573, 0.1164, 0.2573, 0.09725, 0.2717, 0.09725, 0.2717, 0.1164, 0.6685, 0.2843, 0.6685, 0.2843, 0.6685, 0.2843, 0.6685, 0.2843, 0.2573, 0.08936, 0.2573, 0.07018, 0.2717, 0.07018, 0.2717, 0.08936, 0.2259, 0.08921, 0.2259, 0.07002, 0.2397, 0.07018, 0.2397, 0.08936, 0.2259, 0.0626, 0.2259, 0.04341, 0.2397, 0.04341, 0.2397, 0.0626, 0.2573, 0.0626, 0.2573, 0.04341, 0.2717, 0.04369, 0.2717, 0.06288, 0.2083, 0.07002, 0.2083, 0.0626, 0.2259, 0.0626, 0.2397, 0.0626, 0.2573, 0.0626, 0.2717, 0.06288, 0.2893, 0.06288, 0.2893, 0.07018, 0.2717, 0.07018, 0.2573, 0.07018, 0.2397, 0.07018, 0.2259, 0.07002, 0.2397, 0.09725, 0.2259, 0.0971, 0.2083, 0.0971, 0.2083, 0.08921, 0.2259, 0.08921, 0.2397, 0.08936, 0.2573, 0.08936, 0.2717, 0.08936, 0.2893, 0.08936, 0.2893, 0.09725, 0.2717, 0.09725, 0.2573, 0.09725, 0.199, 0.1323, 0.199, 0.03335, 0.2083, 0.04341, 0.2083, 0.0626, 0.2083, 0.07002, 0.2083, 0.08921, 0.2083, 0.0971, 0.2083, 0.1163, 0.2259, 0.04341, 0.2083, 0.04341, 0.199, 0.03335, 0.2979, 0.03335, 0.2893, 0.04369, 0.2717, 0.04369, 0.2573, 0.04341, 0.2397, 0.04341, 0.2979, 0.09026, 0.2979, 0.1323, 0.2893, 0.1164, 0.2893, 0.09725, 0.2893, 0.08936, 0.2893, 0.07018, 0.2893, 0.06288, 0.2893, 0.04369, 0.2979, 0.03335, 0.2979, 0.07107, 0.2397, 0.1164, 0.2573, 0.1164, 0.2717, 0.1164, 0.2893, 0.1164, 0.2979, 0.1323, 0.199, 0.1323, 0.2083, 0.1163, 0.2259, 0.1163, 0.1323, 0.199, 0.1323, 0.2979, 0.1075, 0.2979, 0.1075, 0.199])
me_cube_011.materials.append(mat_material_010)
me_cube_011.materials.append(mat_material_002)
me_cube_011.materials.append(mat_material_001)
me_cube_011.materials.append(mat_material)
me_cube_011.materials.append(mat_material_003)
me_cube_011.materials.append(mat_material_004)
me_cube_011.materials.append(mat_material_005)
me_cube_011.materials.append(mat_material_006)
me_cube_011.materials.append(mat_material_007)
me_cube_011.materials.append(mat_material_008)
me_cube_011.materials.append(mat_material_009)
me_cube_011.materials.append(mat_material_011)
me_cube_011.use_mirror_vertex_groups = False
me_cube_011.update()

# ---- objects
ob_light = bpy.data.objects.new('Light', light_light)
ob_camera = bpy.data.objects.new('Camera', cam_camera)
ob_cube_011 = bpy.data.objects.new('Cube.011', me_cube_011)

# ---- transforms, parenting, visibility, modifiers, constraints
ob_light.location = (4.076, 1.005, 5.904)
ob_light.rotation_euler = (0.6503, 0.05522, 1.866)
ob_light.lock_rotations_4d = False
ob_light.empty_display_type = 'ARROWS'
ob_light.color = (0.0, 0.0, 0.0, 0.0)
ob_light.lineart.crease_threshold = 0.0
ob_camera.location = (7.359, -6.926, 4.958)
ob_camera.rotation_euler = (1.109, 0.0, 0.8149)
ob_camera.lock_rotations_4d = False
ob_camera.empty_display_type = 'ARROWS'
ob_camera.color = (0.0, 0.0, 0.0, 0.0)
ob_camera.display_type = 'WIRE'
ob_camera.lineart.crease_threshold = 0.0
ob_cube_011.location = (0.4939, 0.0, -0.5294)
ob_cube_011.rotation_euler = (0.0, -0.0, 1.562)
ob_cube_011.lock_rotations_4d = False
ob_cube_011.empty_display_type = 'ARROWS'
ob_cube_011.lineart.crease_threshold = 0.0

# ---- collection membership
col_collection.objects.link(ob_light)
col_collection.objects.link(ob_camera)
col_collection.objects.link(ob_cube_011)

# ---- scene / render settings (as saved in the file)
scene.camera = ob_camera
scene.frame_start = 1; scene.frame_end = 250; scene.frame_set(1)
scene.render.engine = 'BLENDER_EEVEE_NEXT'
scene.cycles.sampling_pattern = 'TABULATED_SOBOL'
bpy.context.view_layer.update()
